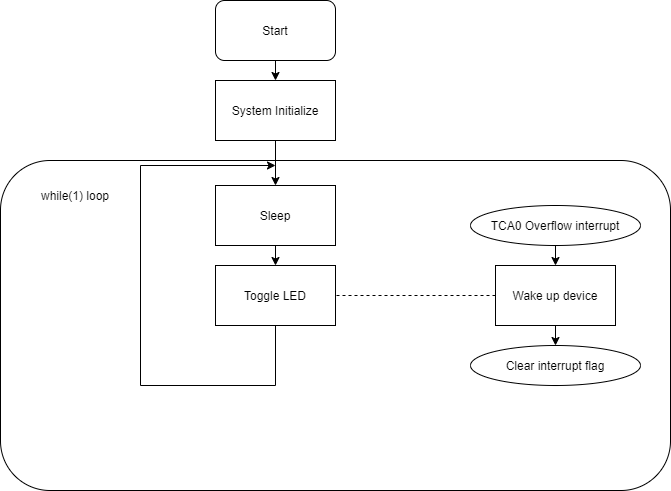

The diagram above was exported from draw.io. Its source (the exported page's mxGraphModel, read from the mxfile embedded in the PNG):
<mxGraphModel dx="1422" dy="794" grid="1" gridSize="10" guides="1" tooltips="1" connect="1" arrows="1" fold="1" page="1" pageScale="1" pageWidth="850" pageHeight="1100" math="0" shadow="0">
  <root>
    <mxCell id="0" />
    <mxCell id="1" parent="0" />
    <mxCell id="CuoYeYhL3tvQpDfetue--21" value="" style="rounded=1;whiteSpace=wrap;html=1;" parent="1" vertex="1">
      <mxGeometry x="150" y="220" width="670" height="330" as="geometry" />
    </mxCell>
    <mxCell id="CuoYeYhL3tvQpDfetue--1" value="System Initialize" style="rounded=0;whiteSpace=wrap;html=1;" parent="1" vertex="1">
      <mxGeometry x="365" y="140" width="120" height="60" as="geometry" />
    </mxCell>
    <mxCell id="CuoYeYhL3tvQpDfetue--2" value="Start" style="rounded=1;whiteSpace=wrap;html=1;" parent="1" vertex="1">
      <mxGeometry x="365" y="60" width="120" height="60" as="geometry" />
    </mxCell>
    <mxCell id="CuoYeYhL3tvQpDfetue--5" value="Sleep" style="rounded=0;whiteSpace=wrap;html=1;" parent="1" vertex="1">
      <mxGeometry x="365" y="245" width="120" height="60" as="geometry" />
    </mxCell>
    <mxCell id="CuoYeYhL3tvQpDfetue--6" value="Toggle LED" style="rounded=0;whiteSpace=wrap;html=1;" parent="1" vertex="1">
      <mxGeometry x="365" y="325" width="120" height="60" as="geometry" />
    </mxCell>
    <mxCell id="CuoYeYhL3tvQpDfetue--7" value="TCA0 Overflow interrupt" style="ellipse;whiteSpace=wrap;html=1;" parent="1" vertex="1">
      <mxGeometry x="620" y="265" width="170" height="40" as="geometry" />
    </mxCell>
    <mxCell id="CuoYeYhL3tvQpDfetue--10" value="Wake up device" style="rounded=0;whiteSpace=wrap;html=1;" parent="1" vertex="1">
      <mxGeometry x="645" y="325" width="120" height="60" as="geometry" />
    </mxCell>
    <mxCell id="CuoYeYhL3tvQpDfetue--11" value="Clear interrupt flag" style="ellipse;whiteSpace=wrap;html=1;" parent="1" vertex="1">
      <mxGeometry x="620" y="405" width="170" height="40" as="geometry" />
    </mxCell>
    <mxCell id="CuoYeYhL3tvQpDfetue--12" value="" style="endArrow=classic;html=1;exitX=0.5;exitY=1;exitDx=0;exitDy=0;entryX=0.5;entryY=0;entryDx=0;entryDy=0;" parent="1" source="CuoYeYhL3tvQpDfetue--2" target="CuoYeYhL3tvQpDfetue--1" edge="1">
      <mxGeometry width="50" height="50" relative="1" as="geometry">
        <mxPoint x="400" y="430" as="sourcePoint" />
        <mxPoint x="520" y="160" as="targetPoint" />
      </mxGeometry>
    </mxCell>
    <mxCell id="CuoYeYhL3tvQpDfetue--15" value="" style="endArrow=classic;html=1;exitX=0.5;exitY=1;exitDx=0;exitDy=0;entryX=0.5;entryY=0;entryDx=0;entryDy=0;" parent="1" source="CuoYeYhL3tvQpDfetue--1" target="CuoYeYhL3tvQpDfetue--5" edge="1">
      <mxGeometry width="50" height="50" relative="1" as="geometry">
        <mxPoint x="425" y="280" as="sourcePoint" />
        <mxPoint x="450" y="380" as="targetPoint" />
      </mxGeometry>
    </mxCell>
    <mxCell id="CuoYeYhL3tvQpDfetue--16" value="" style="endArrow=classic;html=1;exitX=0.5;exitY=1;exitDx=0;exitDy=0;entryX=0.5;entryY=0;entryDx=0;entryDy=0;" parent="1" source="CuoYeYhL3tvQpDfetue--5" target="CuoYeYhL3tvQpDfetue--6" edge="1">
      <mxGeometry width="50" height="50" relative="1" as="geometry">
        <mxPoint x="400" y="305" as="sourcePoint" />
        <mxPoint x="450" y="255" as="targetPoint" />
      </mxGeometry>
    </mxCell>
    <mxCell id="CuoYeYhL3tvQpDfetue--17" value="" style="endArrow=classic;html=1;exitX=0.5;exitY=1;exitDx=0;exitDy=0;rounded=0;" parent="1" source="CuoYeYhL3tvQpDfetue--6" edge="1">
      <mxGeometry width="50" height="50" relative="1" as="geometry">
        <mxPoint x="400" y="305" as="sourcePoint" />
        <mxPoint x="425" y="225" as="targetPoint" />
        <Array as="points">
          <mxPoint x="425" y="445" />
          <mxPoint x="290" y="445" />
          <mxPoint x="290" y="225" />
        </Array>
      </mxGeometry>
    </mxCell>
    <mxCell id="CuoYeYhL3tvQpDfetue--18" value="" style="endArrow=classic;html=1;exitX=0.5;exitY=1;exitDx=0;exitDy=0;entryX=0.5;entryY=0;entryDx=0;entryDy=0;" parent="1" source="CuoYeYhL3tvQpDfetue--7" target="CuoYeYhL3tvQpDfetue--10" edge="1">
      <mxGeometry width="50" height="50" relative="1" as="geometry">
        <mxPoint x="400" y="305" as="sourcePoint" />
        <mxPoint x="450" y="255" as="targetPoint" />
      </mxGeometry>
    </mxCell>
    <mxCell id="CuoYeYhL3tvQpDfetue--19" value="" style="endArrow=classic;html=1;exitX=0.5;exitY=1;exitDx=0;exitDy=0;entryX=0.5;entryY=0;entryDx=0;entryDy=0;" parent="1" source="CuoYeYhL3tvQpDfetue--10" target="CuoYeYhL3tvQpDfetue--11" edge="1">
      <mxGeometry width="50" height="50" relative="1" as="geometry">
        <mxPoint x="400" y="305" as="sourcePoint" />
        <mxPoint x="450" y="255" as="targetPoint" />
      </mxGeometry>
    </mxCell>
    <mxCell id="CuoYeYhL3tvQpDfetue--20" value="" style="endArrow=none;dashed=1;html=1;exitX=0;exitY=0.5;exitDx=0;exitDy=0;entryX=1;entryY=0.5;entryDx=0;entryDy=0;" parent="1" source="CuoYeYhL3tvQpDfetue--10" target="CuoYeYhL3tvQpDfetue--6" edge="1">
      <mxGeometry width="50" height="50" relative="1" as="geometry">
        <mxPoint x="400" y="305" as="sourcePoint" />
        <mxPoint x="450" y="255" as="targetPoint" />
      </mxGeometry>
    </mxCell>
    <mxCell id="CuoYeYhL3tvQpDfetue--22" value="while(1) loop" style="text;html=1;strokeColor=none;fillColor=none;align=center;verticalAlign=middle;whiteSpace=wrap;rounded=0;" parent="1" vertex="1">
      <mxGeometry x="180" y="245" width="90" height="20" as="geometry" />
    </mxCell>
  </root>
</mxGraphModel>